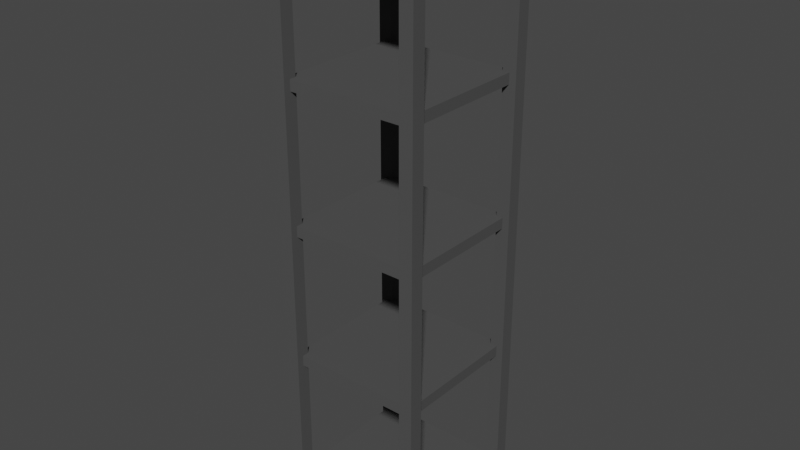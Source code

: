 # Source: Shelf.blend  (saved by Blender 3.5.10; exported with 4.5.12 LTS)
import bpy
from mathutils import Matrix  # noqa: F401  (used for matrix-valued properties, if any)

bpy.ops.wm.read_factory_settings(use_empty=True)
scene = bpy.context.scene
scene.name = 'Scene'

# ---- collections
col_collection = bpy.data.collections.new('Collection'); scene.collection.children.link(col_collection)

# ---- materials (node trees are filled in below, after node groups)
mat_metal_007 = bpy.data.materials.new('Metal.007')
mat_metal_007.alpha_threshold = 0.0
mat_metal_007.use_transparent_shadow = False
mat_metal_007.roughness = 0.5
mat_metal_007.line_color = (0.0, 0.0, 0.0, 1.0)
mat_metal = bpy.data.materials.new('Metal')
mat_metal.alpha_threshold = 0.0
mat_metal.use_transparent_shadow = False
mat_metal.roughness = 0.5
mat_metal.line_color = (0.0, 0.0, 0.0, 1.0)
mat_metal_001 = bpy.data.materials.new('Metal.001')
mat_metal_001.alpha_threshold = 0.0
mat_metal_001.use_transparent_shadow = False
mat_metal_001.roughness = 0.5
mat_metal_001.line_color = (0.0, 0.0, 0.0, 1.0)
mat_metal_002 = bpy.data.materials.new('Metal.002')
mat_metal_002.alpha_threshold = 0.0
mat_metal_002.use_transparent_shadow = False
mat_metal_002.roughness = 0.5
mat_metal_002.line_color = (0.0, 0.0, 0.0, 1.0)
mat_metal_003 = bpy.data.materials.new('Metal.003')
mat_metal_003.alpha_threshold = 0.0
mat_metal_003.use_transparent_shadow = False
mat_metal_003.roughness = 0.5
mat_metal_003.line_color = (0.0, 0.0, 0.0, 1.0)
mat_metal_004 = bpy.data.materials.new('Metal.004')
mat_metal_004.alpha_threshold = 0.0
mat_metal_004.use_transparent_shadow = False
mat_metal_004.roughness = 0.5
mat_metal_004.line_color = (0.0, 0.0, 0.0, 1.0)
mat_metal_005 = bpy.data.materials.new('Metal.005')
mat_metal_005.alpha_threshold = 0.0
mat_metal_005.use_transparent_shadow = False
mat_metal_005.roughness = 0.5
mat_metal_005.line_color = (0.0, 0.0, 0.0, 1.0)
mat_metal_006 = bpy.data.materials.new('Metal.006')
mat_metal_006.alpha_threshold = 0.0
mat_metal_006.use_transparent_shadow = False
mat_metal_006.roughness = 0.5
mat_metal_006.line_color = (0.0, 0.0, 0.0, 1.0)

# ---- material node trees
mat_metal_007.use_nodes = True; mat_metal_007.node_tree.nodes.clear()
_N = mat_metal_007.node_tree.nodes; _L = mat_metal_007.node_tree.links
n0 = _N.new('ShaderNodeOutputMaterial'); n0.name = 'Material Output'; n0.location = (300, 300)
n1 = _N.new('ShaderNodeBsdfPrincipled'); n1.name = 'Principled BSDF'; n1.location = (10, 300)
n1.distribution = 'GGX'
n1.subsurface_method = 'RANDOM_WALK_SKIN'
n1.inputs[0].default_value = (0.08115, 0.08115, 0.08115, 1.0)
n1.inputs[3].default_value = 1.45
n1.inputs[13].default_value = 0.0
n1.inputs[27].default_value = (0.0, 0.0, 0.0, 1.0)
n1.inputs[28].default_value = 1.0
_L.new(n1.outputs[0], n0.inputs[0])
n0.is_active_output = True
mat_metal.use_nodes = True; mat_metal.node_tree.nodes.clear()
_N = mat_metal.node_tree.nodes; _L = mat_metal.node_tree.links
n0 = _N.new('ShaderNodeOutputMaterial'); n0.name = 'Material Output'; n0.location = (300, 300)
n1 = _N.new('ShaderNodeBsdfPrincipled'); n1.name = 'Principled BSDF'; n1.location = (10, 300)
n1.distribution = 'GGX'
n1.subsurface_method = 'RANDOM_WALK_SKIN'
n1.inputs[0].default_value = (0.08115, 0.08115, 0.08115, 1.0)
n1.inputs[3].default_value = 1.45
n1.inputs[13].default_value = 0.0
n1.inputs[27].default_value = (0.0, 0.0, 0.0, 1.0)
n1.inputs[28].default_value = 1.0
_L.new(n1.outputs[0], n0.inputs[0])
n0.is_active_output = True
mat_metal_001.use_nodes = True; mat_metal_001.node_tree.nodes.clear()
_N = mat_metal_001.node_tree.nodes; _L = mat_metal_001.node_tree.links
n0 = _N.new('ShaderNodeOutputMaterial'); n0.name = 'Material Output'; n0.location = (300, 300)
n1 = _N.new('ShaderNodeBsdfPrincipled'); n1.name = 'Principled BSDF'; n1.location = (10, 300)
n1.distribution = 'GGX'
n1.subsurface_method = 'RANDOM_WALK_SKIN'
n1.inputs[0].default_value = (0.08115, 0.08115, 0.08115, 1.0)
n1.inputs[3].default_value = 1.45
n1.inputs[13].default_value = 0.0
n1.inputs[27].default_value = (0.0, 0.0, 0.0, 1.0)
n1.inputs[28].default_value = 1.0
_L.new(n1.outputs[0], n0.inputs[0])
n0.is_active_output = True
mat_metal_002.use_nodes = True; mat_metal_002.node_tree.nodes.clear()
_N = mat_metal_002.node_tree.nodes; _L = mat_metal_002.node_tree.links
n0 = _N.new('ShaderNodeOutputMaterial'); n0.name = 'Material Output'; n0.location = (300, 300)
n1 = _N.new('ShaderNodeBsdfPrincipled'); n1.name = 'Principled BSDF'; n1.location = (10, 300)
n1.distribution = 'GGX'
n1.subsurface_method = 'RANDOM_WALK_SKIN'
n1.inputs[0].default_value = (0.08115, 0.08115, 0.08115, 1.0)
n1.inputs[3].default_value = 1.45
n1.inputs[13].default_value = 0.0
n1.inputs[27].default_value = (0.0, 0.0, 0.0, 1.0)
n1.inputs[28].default_value = 1.0
_L.new(n1.outputs[0], n0.inputs[0])
n0.is_active_output = True
mat_metal_003.use_nodes = True; mat_metal_003.node_tree.nodes.clear()
_N = mat_metal_003.node_tree.nodes; _L = mat_metal_003.node_tree.links
n0 = _N.new('ShaderNodeOutputMaterial'); n0.name = 'Material Output'; n0.location = (300, 300)
n1 = _N.new('ShaderNodeBsdfPrincipled'); n1.name = 'Principled BSDF'; n1.location = (10, 300)
n1.distribution = 'GGX'
n1.subsurface_method = 'RANDOM_WALK_SKIN'
n1.inputs[0].default_value = (0.08115, 0.08115, 0.08115, 1.0)
n1.inputs[3].default_value = 1.45
n1.inputs[13].default_value = 0.0
n1.inputs[27].default_value = (0.0, 0.0, 0.0, 1.0)
n1.inputs[28].default_value = 1.0
_L.new(n1.outputs[0], n0.inputs[0])
n0.is_active_output = True
mat_metal_004.use_nodes = True; mat_metal_004.node_tree.nodes.clear()
_N = mat_metal_004.node_tree.nodes; _L = mat_metal_004.node_tree.links
n0 = _N.new('ShaderNodeOutputMaterial'); n0.name = 'Material Output'; n0.location = (300, 300)
n1 = _N.new('ShaderNodeBsdfPrincipled'); n1.name = 'Principled BSDF'; n1.location = (10, 300)
n1.distribution = 'GGX'
n1.subsurface_method = 'RANDOM_WALK_SKIN'
n1.inputs[0].default_value = (0.08115, 0.08115, 0.08115, 1.0)
n1.inputs[3].default_value = 1.45
n1.inputs[13].default_value = 0.0
n1.inputs[27].default_value = (0.0, 0.0, 0.0, 1.0)
n1.inputs[28].default_value = 1.0
_L.new(n1.outputs[0], n0.inputs[0])
n0.is_active_output = True
mat_metal_005.use_nodes = True; mat_metal_005.node_tree.nodes.clear()
_N = mat_metal_005.node_tree.nodes; _L = mat_metal_005.node_tree.links
n0 = _N.new('ShaderNodeOutputMaterial'); n0.name = 'Material Output'; n0.location = (300, 300)
n1 = _N.new('ShaderNodeBsdfPrincipled'); n1.name = 'Principled BSDF'; n1.location = (10, 300)
n1.distribution = 'GGX'
n1.subsurface_method = 'RANDOM_WALK_SKIN'
n1.inputs[0].default_value = (0.08115, 0.08115, 0.08115, 1.0)
n1.inputs[3].default_value = 1.45
n1.inputs[13].default_value = 0.0
n1.inputs[27].default_value = (0.0, 0.0, 0.0, 1.0)
n1.inputs[28].default_value = 1.0
_L.new(n1.outputs[0], n0.inputs[0])
n0.is_active_output = True
mat_metal_006.use_nodes = True; mat_metal_006.node_tree.nodes.clear()
_N = mat_metal_006.node_tree.nodes; _L = mat_metal_006.node_tree.links
n0 = _N.new('ShaderNodeOutputMaterial'); n0.name = 'Material Output'; n0.location = (300, 300)
n1 = _N.new('ShaderNodeBsdfPrincipled'); n1.name = 'Principled BSDF'; n1.location = (10, 300)
n1.distribution = 'GGX'
n1.subsurface_method = 'RANDOM_WALK_SKIN'
n1.inputs[0].default_value = (0.08115, 0.08115, 0.08115, 1.0)
n1.inputs[3].default_value = 1.45
n1.inputs[13].default_value = 0.0
n1.inputs[27].default_value = (0.0, 0.0, 0.0, 1.0)
n1.inputs[28].default_value = 1.0
_L.new(n1.outputs[0], n0.inputs[0])
n0.is_active_output = True

# ---- world
world_world = bpy.data.worlds.new('World'); scene.world = world_world
world_world.use_nodes = True; world_world.node_tree.nodes.clear()
_N = world_world.node_tree.nodes; _L = world_world.node_tree.links
n0 = _N.new('ShaderNodeOutputWorld'); n0.name = 'World Output'; n0.location = (300, 300)
n1 = _N.new('ShaderNodeBackground'); n1.name = 'Background'; n1.location = (10, 300)
n1.inputs[0].default_value = (0.05088, 0.05088, 0.05088, 1.0)
_L.new(n1.outputs[0], n0.inputs[0])
n0.is_active_output = True
world_world.color = (0.05088, 0.05088, 0.05088)
world_world.use_sun_shadow = False
world_world.sun_shadow_jitter_overblur = 0.0

# ---- meshes
me_cube_009 = bpy.data.meshes.new('Cube.009')
me_cube_009.from_pydata([(-1.0, -1.0, -1.0), (-1.0, -1.0, 1.0), (-1.0, 1.0, -1.0), (-1.0, 1.0, 1.0), (1.0, -1.0, -1.0), (1.0, -1.0, 1.0), (1.0, 1.0, -1.0), (1.0, 1.0, 1.0), (20.0, 20.0, -0.4572), (20.0, 20.0, -0.4951), (20.0, 0.0, -0.4572), (20.0, 0.0, -0.4951), (0.0, 20.0, -0.4572), (0.0, 20.0, -0.4951), (0.0, 0.0, -0.4572), (0.0, 0.0, -0.4951), (20.0, 20.0, -0.9334), (20.0, 20.0, -0.9713), (20.0, 0.0, -0.9334), (20.0, 0.0, -0.9713), (0.0, 20.0, -0.9334), (0.0, 20.0, -0.9713), (0.0, 0.0, -0.9334), (0.0, 0.0, -0.9713), (20.0, 20.0, 0.01896), (20.0, 20.0, -0.01896), (20.0, 0.0, 0.01896), (20.0, 0.0, -0.01896), (0.0, 20.0, 0.01896), (0.0, 20.0, -0.01896), (0.0, 0.0, 0.01896), (0.0, 0.0, -0.01896), (20.0, 20.0, 0.4951), (20.0, 20.0, 0.4572), (20.0, 0.0, 0.4951), (20.0, 0.0, 0.4572), (0.0, 20.0, 0.4951), (0.0, 20.0, 0.4572), (0.0, 0.0, 0.4951), (0.0, 0.0, 0.4572), (20.0, 20.0, 0.9713), (20.0, 20.0, 0.9334), (20.0, 0.0, 0.9713), (20.0, 0.0, 0.9334), (0.0, 20.0, 0.9713), (0.0, 20.0, 0.9334), (0.0, 0.0, 0.9713), (0.0, 0.0, 0.9334), (-1.0, 19.0, -1.0), (-1.0, 19.0, 1.0), (-1.0, 21.0, -1.0), (-1.0, 21.0, 1.0), (1.0, 19.0, -1.0), (1.0, 19.0, 1.0), (1.0, 21.0, -1.0), (1.0, 21.0, 1.0), (19.0, 19.0, -1.0), (19.0, 19.0, 1.0), (19.0, 21.0, -1.0), (19.0, 21.0, 1.0), (21.0, 19.0, -1.0), (21.0, 19.0, 1.0), (21.0, 21.0, -1.0), (21.0, 21.0, 1.0), (19.0, -1.0, -1.0), (19.0, -1.0, 1.0), (19.0, 1.0, -1.0), (19.0, 1.0, 1.0), (21.0, -1.0, -1.0), (21.0, -1.0, 1.0), (21.0, 1.0, -1.0), (21.0, 1.0, 1.0)], [], [(0, 1, 3, 2), (2, 3, 7, 6), (6, 7, 5, 4), (4, 5, 1, 0), (2, 6, 4, 0), (7, 3, 1, 5), (8, 12, 14, 10), (11, 10, 14, 15), (15, 14, 12, 13), (13, 9, 11, 15), (9, 8, 10, 11), (13, 12, 8, 9), (16, 20, 22, 18), (19, 18, 22, 23), (23, 22, 20, 21), (21, 17, 19, 23), (17, 16, 18, 19), (21, 20, 16, 17), (24, 28, 30, 26), (27, 26, 30, 31), (31, 30, 28, 29), (29, 25, 27, 31), (25, 24, 26, 27), (29, 28, 24, 25), (32, 36, 38, 34), (35, 34, 38, 39), (39, 38, 36, 37), (37, 33, 35, 39), (33, 32, 34, 35), (37, 36, 32, 33), (40, 44, 46, 42), (43, 42, 46, 47), (47, 46, 44, 45), (45, 41, 43, 47), (41, 40, 42, 43), (45, 44, 40, 41), (48, 49, 51, 50), (50, 51, 55, 54), (54, 55, 53, 52), (52, 53, 49, 48), (50, 54, 52, 48), (55, 51, 49, 53), (56, 57, 59, 58), (58, 59, 63, 62), (62, 63, 61, 60), (60, 61, 57, 56), (58, 62, 60, 56), (63, 59, 57, 61), (64, 65, 67, 66), (66, 67, 71, 70), (70, 71, 69, 68), (68, 69, 65, 64), (66, 70, 68, 64), (71, 67, 65, 69)])
me_cube_009.polygons.foreach_set('material_index', [0, 0, 0, 0, 0, 0, 1, 1, 1, 1, 1, 1, 2, 2, 2, 2, 2, 2, 3, 3, 3, 3, 3, 3, 4, 4, 4, 4, 4, 4, 5, 5, 5, 5, 5, 5, 1, 1, 1, 1, 1, 1, 6, 6, 6, 6, 6, 6, 7, 7, 7, 7, 7, 7])
_uv = me_cube_009.uv_layers.new(name='UVMap')
_uv.uv.foreach_set('vector', [0.375, 0.0, 0.625, 0.0, 0.625, 0.25, 0.375, 0.25, 0.375, 0.25, 0.625, 0.25, 0.625, 0.5, 0.375, 0.5, 0.375, 0.5, 0.625, 0.5, 0.625, 0.75, 0.375, 0.75, 0.375, 0.75, 0.625, 0.75, 0.625, 1.0, 0.375, 1.0, 0.125, 0.5, 0.375, 0.5, 0.375, 0.75, 0.125, 0.75, 0.625, 0.5, 0.875, 0.5, 0.875, 0.75, 0.625, 0.75, 0.625, 0.5, 0.875, 0.5, 0.875, 0.75, 0.625, 0.75, 0.375, 0.75, 0.625, 0.75, 0.625, 1.0, 0.375, 1.0, 0.375, 0.0, 0.625, 0.0, 0.625, 0.25, 0.375, 0.25, 0.125, 0.5, 0.375, 0.5, 0.375, 0.75, 0.125, 0.75, 0.375, 0.5, 0.625, 0.5, 0.625, 0.75, 0.375, 0.75, 0.375, 0.25, 0.625, 0.25, 0.625, 0.5, 0.375, 0.5, 0.625, 0.5, 0.875, 0.5, 0.875, 0.75, 0.625, 0.75, 0.375, 0.75, 0.625, 0.75, 0.625, 1.0, 0.375, 1.0, 0.375, 0.0, 0.625, 0.0, 0.625, 0.25, 0.375, 0.25, 0.125, 0.5, 0.375, 0.5, 0.375, 0.75, 0.125, 0.75, 0.375, 0.5, 0.625, 0.5, 0.625, 0.75, 0.375, 0.75, 0.375, 0.25, 0.625, 0.25, 0.625, 0.5, 0.375, 0.5, 0.625, 0.5, 0.875, 0.5, 0.875, 0.75, 0.625, 0.75, 0.375, 0.75, 0.625, 0.75, 0.625, 1.0, 0.375, 1.0, 0.375, 0.0, 0.625, 0.0, 0.625, 0.25, 0.375, 0.25, 0.125, 0.5, 0.375, 0.5, 0.375, 0.75, 0.125, 0.75, 0.375, 0.5, 0.625, 0.5, 0.625, 0.75, 0.375, 0.75, 0.375, 0.25, 0.625, 0.25, 0.625, 0.5, 0.375, 0.5, 0.625, 0.5, 0.875, 0.5, 0.875, 0.75, 0.625, 0.75, 0.375, 0.75, 0.625, 0.75, 0.625, 1.0, 0.375, 1.0, 0.375, 0.0, 0.625, 0.0, 0.625, 0.25, 0.375, 0.25, 0.125, 0.5, 0.375, 0.5, 0.375, 0.75, 0.125, 0.75, 0.375, 0.5, 0.625, 0.5, 0.625, 0.75, 0.375, 0.75, 0.375, 0.25, 0.625, 0.25, 0.625, 0.5, 0.375, 0.5, 0.625, 0.5, 0.875, 0.5, 0.875, 0.75, 0.625, 0.75, 0.375, 0.75, 0.625, 0.75, 0.625, 1.0, 0.375, 1.0, 0.375, 0.0, 0.625, 0.0, 0.625, 0.25, 0.375, 0.25, 0.125, 0.5, 0.375, 0.5, 0.375, 0.75, 0.125, 0.75, 0.375, 0.5, 0.625, 0.5, 0.625, 0.75, 0.375, 0.75, 0.375, 0.25, 0.625, 0.25, 0.625, 0.5, 0.375, 0.5, 0.375, 0.0, 0.625, 0.0, 0.625, 0.25, 0.375, 0.25, 0.375, 0.25, 0.625, 0.25, 0.625, 0.5, 0.375, 0.5, 0.375, 0.5, 0.625, 0.5, 0.625, 0.75, 0.375, 0.75, 0.375, 0.75, 0.625, 0.75, 0.625, 1.0, 0.375, 1.0, 0.125, 0.5, 0.375, 0.5, 0.375, 0.75, 0.125, 0.75, 0.625, 0.5, 0.875, 0.5, 0.875, 0.75, 0.625, 0.75, 0.375, 0.0, 0.625, 0.0, 0.625, 0.25, 0.375, 0.25, 0.375, 0.25, 0.625, 0.25, 0.625, 0.5, 0.375, 0.5, 0.375, 0.5, 0.625, 0.5, 0.625, 0.75, 0.375, 0.75, 0.375, 0.75, 0.625, 0.75, 0.625, 1.0, 0.375, 1.0, 0.125, 0.5, 0.375, 0.5, 0.375, 0.75, 0.125, 0.75, 0.625, 0.5, 0.875, 0.5, 0.875, 0.75, 0.625, 0.75, 0.375, 0.0, 0.625, 0.0, 0.625, 0.25, 0.375, 0.25, 0.375, 0.25, 0.625, 0.25, 0.625, 0.5, 0.375, 0.5, 0.375, 0.5, 0.625, 0.5, 0.625, 0.75, 0.375, 0.75, 0.375, 0.75, 0.625, 0.75, 0.625, 1.0, 0.375, 1.0, 0.125, 0.5, 0.375, 0.5, 0.375, 0.75, 0.125, 0.75, 0.625, 0.5, 0.875, 0.5, 0.875, 0.75, 0.625, 0.75])
me_cube_009.materials.append(mat_metal_007)
me_cube_009.materials.append(mat_metal)
me_cube_009.materials.append(mat_metal_001)
me_cube_009.materials.append(mat_metal_002)
me_cube_009.materials.append(mat_metal_003)
me_cube_009.materials.append(mat_metal_004)
me_cube_009.materials.append(mat_metal_005)
me_cube_009.materials.append(mat_metal_006)
me_cube_009.update()

# ---- objects
ob_repisa = bpy.data.objects.new('Repisa', me_cube_009)

# ---- transforms, parenting, visibility, modifiers, constraints
ob_repisa.location = (-1.0, -1.0, 4.0)
ob_repisa.scale = (0.1, 0.1, 4.2)

# ---- collection membership
col_collection.objects.link(ob_repisa)

# ---- scene / render settings (as saved in the file)
scene.frame_start = 1; scene.frame_end = 250; scene.frame_set(1)
scene.render.engine = 'BLENDER_EEVEE_NEXT'
scene.cycles.sampling_pattern = 'TABULATED_SOBOL'
scene.view_settings.view_transform = 'Filmic'
bpy.context.view_layer.update()

# ---- added for rendering (the .blend has no active camera and no usable light): camera, sun
cam_auto = bpy.data.cameras.new('AutoCamera')
cam_auto.lens = 50.0
cam_auto.sensor_width = 36.0
cam_auto.clip_end = 1000.0
ob_auto_camera = bpy.data.objects.new('AutoCamera', cam_auto)
scene.collection.objects.link(ob_auto_camera)
ob_auto_camera.location = (8.28787, -9.94544, 10.6303)
ob_auto_camera.rotation_euler = (1.09748, -7.21219e-08, 0.694738)
scene.camera = ob_auto_camera
light_auto_sun = bpy.data.lights.new('AutoSun', 'SUN')
light_auto_sun.energy = 3.0
light_auto_sun.angle = 0.0523599
ob_auto_sun = bpy.data.objects.new('AutoSun', light_auto_sun)
scene.collection.objects.link(ob_auto_sun)
ob_auto_sun.rotation_euler = (0.872665, 0.174533, 0.523599)
bpy.context.view_layer.update()
